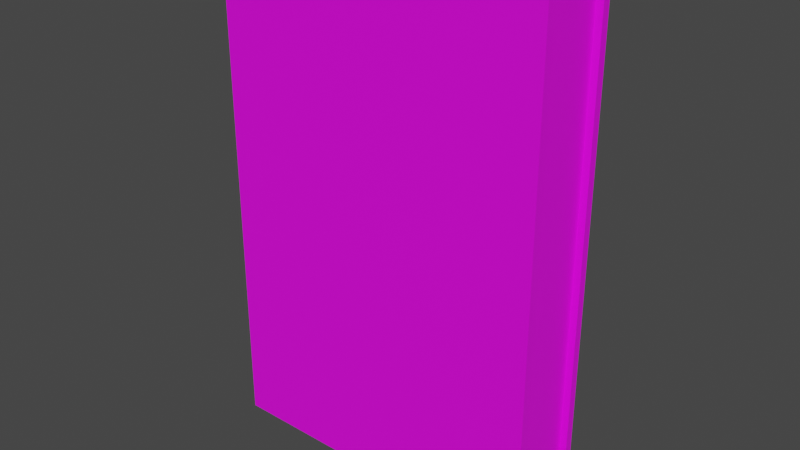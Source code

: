 # Source: book.blend  (saved by Blender 2.83.18; exported with 4.5.12 LTS)
import bpy
from mathutils import Matrix  # noqa: F401  (used for matrix-valued properties, if any)

bpy.ops.wm.read_factory_settings(use_empty=True)
scene = bpy.context.scene
scene.name = 'Scene'

# ---- collections
col_collection = bpy.data.collections.new('Collection'); scene.collection.children.link(col_collection)

# ---- images (referenced by path relative to the original .blend; pixels are not part of the script)
import os
ASSET_DIR = os.environ.get("B2B_ASSET_DIR", "")  # directory of the original .blend (textures are referenced by path, not embedded)
HERE = os.path.dirname(os.path.abspath(__file__))  # packed textures are extracted next to this script under _unpacked/

def load_image(name, relpath, width, height, colorspace="sRGB"):
    """Load a texture the original file referenced (path relative to the .blend, or extracted next to this script)."""
    p = next((c for c in (os.path.join(HERE, relpath), os.path.join(ASSET_DIR, relpath)) if relpath and os.path.exists(c)), "")
    if p:
        img = bpy.data.images.load(p, check_existing=True)
        img.name = name
    else:  # same state as the original file: an image datablock whose file is absent (Cycles renders it pink)
        img = bpy.data.images.new(name, width, height)
        img.source = "FILE"
        img.filepath = "//" + (relpath or name)
    img.colorspace_settings.name = colorspace
    return img
img_material_002_base_color = load_image('Material.002 Base Color', 'book_texture.png', 1024, 1024, 'sRGB')

# ---- materials (node trees are filled in below, after node groups)
mat_material_002 = bpy.data.materials.new('Material.002')
mat_material_002.use_transparent_shadow = False

# ---- material node trees
mat_material_002.use_nodes = True; mat_material_002.node_tree.nodes.clear()
_N = mat_material_002.node_tree.nodes; _L = mat_material_002.node_tree.links
n0 = _N.new('ShaderNodeBsdfPrincipled'); n0.name = 'Principled BSDF'; n0.location = (10, 300)
n0.distribution = 'GGX'
n0.subsurface_method = 'BURLEY'
n0.inputs[3].default_value = 1.45
n0.inputs[27].default_value = (0.0, 0.0, 0.0, 1.0)
n0.inputs[28].default_value = 1.0
n1 = _N.new('ShaderNodeOutputMaterial'); n1.name = 'Material Output'; n1.location = (300, 300)
n2 = _N.new('ShaderNodeTexImage'); n2.name = 'Image Texture'; n2.location = (-280, 275)
n2.image = img_material_002_base_color
_L.new(n0.outputs[0], n1.inputs[0])
_L.new(n2.outputs[0], n0.inputs[0])
n1.is_active_output = True

# ---- world
world_world = bpy.data.worlds.new('World'); scene.world = world_world
world_world.use_nodes = True; world_world.node_tree.nodes.clear()
_N = world_world.node_tree.nodes; _L = world_world.node_tree.links
n0 = _N.new('ShaderNodeOutputWorld'); n0.name = 'World Output'; n0.location = (300, 300)
n1 = _N.new('ShaderNodeBackground'); n1.name = 'Background'; n1.location = (10, 300)
n1.inputs[0].default_value = (0.05088, 0.05088, 0.05088, 1.0)
_L.new(n1.outputs[0], n0.inputs[0])
n0.is_active_output = True
world_world.color = (0.05088, 0.05088, 0.05088)
world_world.use_sun_shadow = False
world_world.sun_shadow_jitter_overblur = 0.0

# ---- meshes
me_cube = bpy.data.meshes.new('Cube')
me_cube.from_pydata([(1.0, -0.25, -1.5), (1.0, -0.25, 1.5), (1.0, 0.25, -1.5), (1.0, 0.25, 1.5), (-0.9889, 0.2283, -1.5), (-0.988, -0.2292, 1.5), (-0.9793, 0.2374, 1.5), (1.0, 0.2015, -1.5), (1.0, 0.2015, 1.5), (-0.9443, 0.2015, 1.5), (-0.9793, -0.2379, -1.5), (1.0, -0.1948, 1.5), (-0.9443, -0.1948, 1.5), (-0.9443, -0.1948, -1.5), (1.0, -0.1948, -1.5), (0.9583, -0.1948, -1.456), (0.9583, 0.2015, -1.456), (-0.9447, 0.2015, -1.494), (0.9583, 0.2015, 1.456), (-0.9473, 0.2015, 1.456), (0.9583, -0.1948, 1.456), (-0.9473, -0.1948, 1.456), (-0.9473, -0.1948, -1.456)], [], [(8, 3, 6, 9), (17, 22, 13), (0, 14, 11, 1), (2, 4, 6, 3), (10, 13, 14, 0), (1, 11, 12, 5), (20, 18, 19, 21), (17, 4, 2, 7), (7, 2, 3, 8), (4, 10, 5, 6), (19, 9, 12, 21), (10, 4, 17, 13), (17, 7, 16), (18, 8, 9, 19), (12, 9, 6, 5), (16, 7, 8, 18), (20, 11, 14, 15), (12, 11, 20, 21), (22, 17, 16, 15), (15, 16, 18, 20), (15, 14, 13, 22), (10, 0, 1, 5)])
_uv = me_cube.uv_layers.new(name='UVMap')
_uv.uv.foreach_set('vector', [0.8995, 0.1524, 0.8785, 0.1748, 0.5079, 0.1738, 0.5033, 0.1539, 0.5054, 0.7626, 0.425, 0.7747, 0.4217, 0.7622, 0.04302, 0.7449, 0.02311, 0.7603, 0.02769, 0.1528, 0.04464, 0.1726, 0.06419, 0.1925, 0.4203, 0.1924, 0.4171, 0.7236, 0.06419, 0.7236, 0.4166, 0.7455, 0.4217, 0.7622, 0.02311, 0.7603, 0.04302, 0.7449, 0.04464, 0.1726, 0.02769, 0.1528, 0.4196, 0.1551, 0.4186, 0.1761, 0.9888, 0.2814, 0.9296, 0.2814, 0.9296, -0.002936, 0.9888, -0.002936, 0.5054, 0.7626, 0.5049, 0.7439, 0.8801, 0.736, 0.8982, 0.7586, 0.8982, 0.7586, 0.8801, 0.736, 0.8785, 0.1748, 0.8995, 0.1524, 0.4203, 0.1924, 0.5076, 0.1924, 0.5048, 0.7235, 0.4171, 0.7236, 0.4991, 0.1381, 0.5033, 0.1539, 0.4196, 0.1551, 0.423, 0.1367, 0.4166, 0.7455, 0.5049, 0.7439, 0.5054, 0.7626, 0.4217, 0.7622, 0.5054, 0.7626, 0.8982, 0.7586, 0.9137, 0.7754, 0.9135, 0.1358, 0.8995, 0.1524, 0.5033, 0.1539, 0.4991, 0.1381, 0.4196, 0.1551, 0.5033, 0.1539, 0.5079, 0.1738, 0.4186, 0.1761, 0.9137, 0.7754, 0.8982, 0.7586, 0.8995, 0.1524, 0.9135, 0.1358, 0.01064, 0.1338, 0.02769, 0.1528, 0.02311, 0.7603, 0.007731, 0.7752, 0.4196, 0.1551, 0.02769, 0.1528, 0.01064, 0.1338, 0.423, 0.1367, 0.9888, 1.0, 0.9296, 1.0, 0.9296, 0.716, 0.9888, 0.716, 0.9888, 0.716, 0.9296, 0.716, 0.9296, 0.2814, 0.9888, 0.2814, 0.007731, 0.7752, 0.02311, 0.7603, 0.4217, 0.7622, 0.425, 0.7747, 0.5076, 0.1924, 0.8599, 0.1923, 0.8599, 0.7235, 0.5048, 0.7235])
me_cube.materials.append(mat_material_002)
me_cube.use_remesh_fix_poles = True
me_cube.use_remesh_preserve_attributes = False
me_cube.use_mirror_vertex_groups = False
me_cube.use_paint_bone_selection = False
me_cube.use_paint_mask = True
me_cube.update()

# ---- objects
ob_cube = bpy.data.objects.new('Cube', me_cube)

# ---- transforms, parenting, visibility, modifiers, constraints
ob_cube.location = (0.0, 0.0, 0.0)
ob_cube.lineart.crease_threshold = 0.0

# ---- collection membership
col_collection.objects.link(ob_cube)

# ---- scene / render settings (as saved in the file)
scene.frame_start = 1; scene.frame_end = 250; scene.frame_set(1)
scene.render.engine = 'BLENDER_EEVEE_NEXT'
scene.cycles.use_denoising = False
scene.cycles.samples = 128
scene.cycles.sampling_pattern = 'TABULATED_SOBOL'
scene.cycles.use_adaptive_sampling = False
scene.cycles.use_light_tree = False
scene.view_settings.view_transform = 'Filmic'
bpy.context.view_layer.update()

# ---- added for rendering (the .blend has no active camera and no usable light): camera, sun
cam_auto = bpy.data.cameras.new('AutoCamera')
cam_auto.lens = 50.0
cam_auto.sensor_width = 36.0
cam_auto.clip_end = 1000.0
ob_auto_camera = bpy.data.objects.new('AutoCamera', cam_auto)
scene.collection.objects.link(ob_auto_camera)
ob_auto_camera.location = (3.36779, -4.03469, 2.6898)
ob_auto_camera.rotation_euler = (1.09748, -7.21219e-08, 0.694738)
scene.camera = ob_auto_camera
light_auto_sun = bpy.data.lights.new('AutoSun', 'SUN')
light_auto_sun.energy = 3.0
light_auto_sun.angle = 0.0523599
ob_auto_sun = bpy.data.objects.new('AutoSun', light_auto_sun)
scene.collection.objects.link(ob_auto_sun)
ob_auto_sun.rotation_euler = (0.872665, 0.174533, 0.523599)
bpy.context.view_layer.update()
